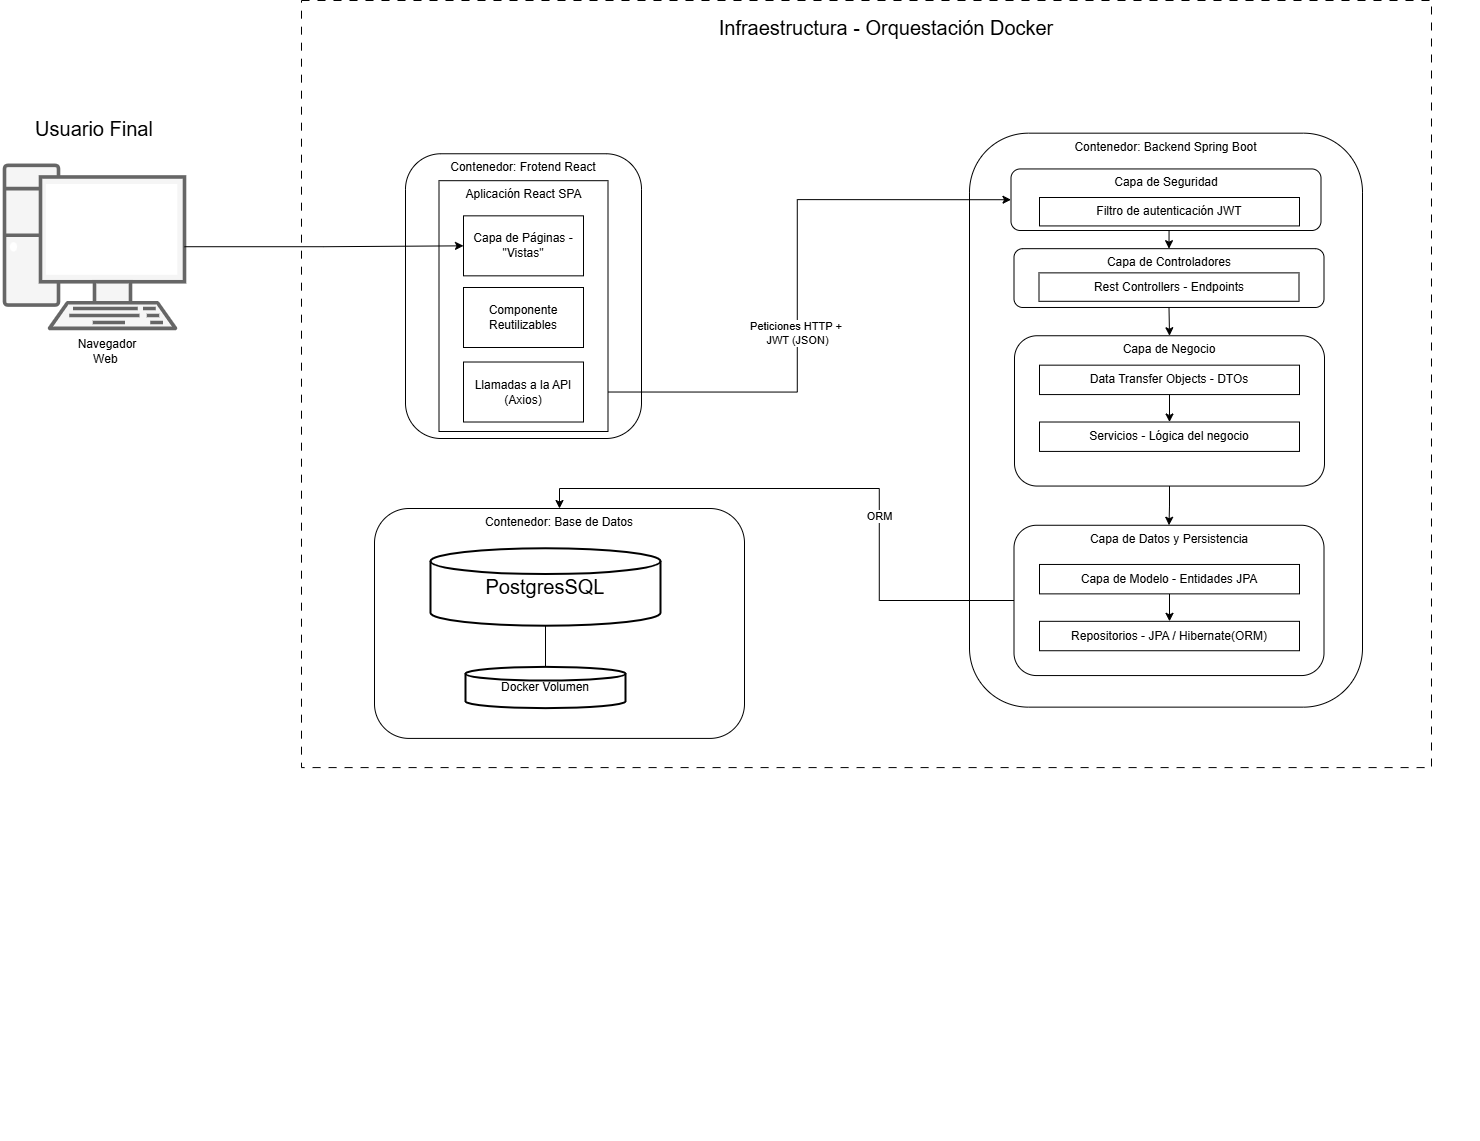

The diagram above was exported from draw.io. Its source (the exported page's mxGraphModel, read from the mxfile embedded in the PNG):
<mxGraphModel dx="2289" dy="1249" grid="1" gridSize="10" guides="1" tooltips="1" connect="1" arrows="1" fold="1" page="1" pageScale="1" pageWidth="827" pageHeight="1169" math="0" shadow="0">
  <root>
    <mxCell id="0" />
    <mxCell id="1" parent="0" />
    <mxCell id="irouLCkTMAyd9dTjWEO2-1" parent="1" style="text;whiteSpace=wrap;html=1;" value="&lt;div style=&quot;background-color: rgb(255, 255, 254); font-family: Consolas, &amp;quot;Courier New&amp;quot;, monospace; font-weight: normal; font-size: 14px; line-height: 19px; white-space: pre;&quot;&gt;&lt;div style=&quot;&quot;&gt;&lt;br&gt;&lt;/div&gt;&lt;div style=&quot;color: light-dark(rgb(0, 0, 0), rgb(237, 237, 237));&quot;&gt;&lt;span style=&quot;color: rgb(0, 0, 0);&quot;&gt;&lt;/span&gt;&lt;/div&gt;&lt;/div&gt;" vertex="1">
      <mxGeometry height="40" width="560" x="726" y="700" as="geometry" />
    </mxCell>
    <mxCell id="irouLCkTMAyd9dTjWEO2-2" connectable="0" parent="1" style="group;verticalAlign=top;fillColor=none;fontColor=default;labelBackgroundColor=default;" value="" vertex="1">
      <mxGeometry height="1040" width="1140" x="669" y="443" as="geometry" />
    </mxCell>
    <mxCell id="irouLCkTMAyd9dTjWEO2-3" parent="irouLCkTMAyd9dTjWEO2-2" style="rounded=0;whiteSpace=wrap;html=1;dashed=1;dashPattern=8 8;fillColor=none;labelBackgroundColor=default;" value="" vertex="1">
      <mxGeometry height="767.09" width="1130" x="-38" y="-100" as="geometry" />
    </mxCell>
    <mxCell id="irouLCkTMAyd9dTjWEO2-4" parent="irouLCkTMAyd9dTjWEO2-2" style="rounded=1;whiteSpace=wrap;html=1;fillColor=none;verticalAlign=top;" value="Contenedor: Base de Datos" vertex="1">
      <mxGeometry height="229.91002171889545" width="370" x="35" y="407.9952963077878" as="geometry" />
    </mxCell>
    <mxCell id="irouLCkTMAyd9dTjWEO2-5" parent="irouLCkTMAyd9dTjWEO2-2" style="rounded=1;whiteSpace=wrap;html=1;verticalAlign=top;fillColor=none;" value="Contenedor: Frotend React" vertex="1">
      <mxGeometry height="284.74" width="236" x="66" y="53.26" as="geometry" />
    </mxCell>
    <mxCell id="irouLCkTMAyd9dTjWEO2-6" edge="1" parent="irouLCkTMAyd9dTjWEO2-2" source="irouLCkTMAyd9dTjWEO2-33" style="edgeStyle=orthogonalEdgeStyle;rounded=0;orthogonalLoop=1;jettySize=auto;html=1;exitX=1;exitY=0.5;exitDx=0;exitDy=0;entryX=0;entryY=0.5;entryDx=0;entryDy=0;" target="irouLCkTMAyd9dTjWEO2-12">
      <mxGeometry relative="1" as="geometry" />
    </mxCell>
    <mxCell id="irouLCkTMAyd9dTjWEO2-7" connectable="0" parent="irouLCkTMAyd9dTjWEO2-6" style="edgeLabel;html=1;align=center;verticalAlign=middle;resizable=0;points=[];" value="&lt;div style=&quot;background-color: rgb(255, 255, 254); line-height: 19px;&quot;&gt;&lt;br&gt;&lt;/div&gt;" vertex="1">
      <mxGeometry relative="1" x="-0.3116" y="-2" as="geometry">
        <mxPoint x="34" y="28" as="offset" />
      </mxGeometry>
    </mxCell>
    <mxCell id="irouLCkTMAyd9dTjWEO2-8" connectable="0" parent="irouLCkTMAyd9dTjWEO2-6" style="edgeLabel;html=1;align=center;verticalAlign=middle;resizable=0;points=[];" value="&lt;div&gt;Peticiones HTTP +&amp;nbsp;&lt;/div&gt;&lt;div&gt;JWT (JSON)&lt;/div&gt;" vertex="1">
      <mxGeometry relative="1" x="-0.1156" y="1" as="geometry">
        <mxPoint as="offset" />
      </mxGeometry>
    </mxCell>
    <mxCell id="irouLCkTMAyd9dTjWEO2-9" parent="irouLCkTMAyd9dTjWEO2-2" style="rounded=0;whiteSpace=wrap;html=1;verticalAlign=top;" value="Aplicación React SPA" vertex="1">
      <mxGeometry height="250.81" width="169" x="99.5" y="80.19" as="geometry" />
    </mxCell>
    <mxCell id="irouLCkTMAyd9dTjWEO2-10" parent="irouLCkTMAyd9dTjWEO2-2" style="rounded=1;whiteSpace=wrap;html=1;verticalAlign=top;fillColor=none;" value="Contenedor: Backend Spring Boot" vertex="1">
      <mxGeometry height="573.9651256593237" width="393" x="630" y="32.674650946323304" as="geometry" />
    </mxCell>
    <mxCell id="irouLCkTMAyd9dTjWEO2-11" edge="1" parent="irouLCkTMAyd9dTjWEO2-2" source="irouLCkTMAyd9dTjWEO2-12" style="edgeStyle=orthogonalEdgeStyle;rounded=0;orthogonalLoop=1;jettySize=auto;html=1;exitX=0.5;exitY=1;exitDx=0;exitDy=0;entryX=0.5;entryY=0;entryDx=0;entryDy=0;" target="irouLCkTMAyd9dTjWEO2-15">
      <mxGeometry relative="1" as="geometry" />
    </mxCell>
    <mxCell id="irouLCkTMAyd9dTjWEO2-12" parent="irouLCkTMAyd9dTjWEO2-2" style="rounded=1;whiteSpace=wrap;html=1;verticalAlign=top;fillColor=none;" value="Capa de Seguridad" vertex="1">
      <mxGeometry height="61.55" width="310" x="671.5" y="68.45" as="geometry" />
    </mxCell>
    <mxCell id="irouLCkTMAyd9dTjWEO2-13" parent="irouLCkTMAyd9dTjWEO2-2" style="rounded=0;whiteSpace=wrap;html=1;" value="Filtro de autenticación JWT" vertex="1">
      <mxGeometry height="28.426013195098964" width="260" x="700" y="97.00171850455546" as="geometry" />
    </mxCell>
    <mxCell id="irouLCkTMAyd9dTjWEO2-14" edge="1" parent="irouLCkTMAyd9dTjWEO2-2" source="irouLCkTMAyd9dTjWEO2-15" style="edgeStyle=orthogonalEdgeStyle;rounded=0;orthogonalLoop=1;jettySize=auto;html=1;exitX=0.5;exitY=1;exitDx=0;exitDy=0;entryX=0.5;entryY=0;entryDx=0;entryDy=0;" target="irouLCkTMAyd9dTjWEO2-18">
      <mxGeometry relative="1" as="geometry" />
    </mxCell>
    <mxCell id="irouLCkTMAyd9dTjWEO2-15" parent="irouLCkTMAyd9dTjWEO2-2" style="rounded=1;whiteSpace=wrap;html=1;verticalAlign=top;fillColor=none;" value="Capa de Controladores" vertex="1">
      <mxGeometry height="58.81244109330821" width="310" x="674.5" y="148.17374489475338" as="geometry" />
    </mxCell>
    <mxCell id="irouLCkTMAyd9dTjWEO2-16" parent="irouLCkTMAyd9dTjWEO2-2" style="rounded=0;whiteSpace=wrap;html=1;" value="Rest Controllers - Endpoints" vertex="1">
      <mxGeometry height="28.426013195098964" width="260" x="699.5" y="172.36789192585613" as="geometry" />
    </mxCell>
    <mxCell id="irouLCkTMAyd9dTjWEO2-17" edge="1" parent="irouLCkTMAyd9dTjWEO2-2" source="irouLCkTMAyd9dTjWEO2-18" style="edgeStyle=orthogonalEdgeStyle;rounded=0;orthogonalLoop=1;jettySize=auto;html=1;entryX=0.5;entryY=0;entryDx=0;entryDy=0;" target="irouLCkTMAyd9dTjWEO2-24">
      <mxGeometry relative="1" as="geometry" />
    </mxCell>
    <mxCell id="irouLCkTMAyd9dTjWEO2-18" parent="irouLCkTMAyd9dTjWEO2-2" style="rounded=1;whiteSpace=wrap;html=1;verticalAlign=top;fillColor=none;" value="Capa de Negocio" vertex="1">
      <mxGeometry height="150.29846057178764" width="310" x="675" y="235.24976437323284" as="geometry" />
    </mxCell>
    <mxCell id="irouLCkTMAyd9dTjWEO2-19" edge="1" parent="irouLCkTMAyd9dTjWEO2-2" source="irouLCkTMAyd9dTjWEO2-20" style="edgeStyle=orthogonalEdgeStyle;rounded=0;orthogonalLoop=1;jettySize=auto;html=1;entryX=0.5;entryY=0;entryDx=0;entryDy=0;" target="irouLCkTMAyd9dTjWEO2-21">
      <mxGeometry relative="1" as="geometry" />
    </mxCell>
    <mxCell id="irouLCkTMAyd9dTjWEO2-20" parent="irouLCkTMAyd9dTjWEO2-2" style="rounded=0;whiteSpace=wrap;html=1;" value="Data Transfer Objects - DTOs" vertex="1">
      <mxGeometry height="29.406220546654104" width="260" x="700" y="264.6559849198869" as="geometry" />
    </mxCell>
    <mxCell id="irouLCkTMAyd9dTjWEO2-21" parent="irouLCkTMAyd9dTjWEO2-2" style="rounded=0;whiteSpace=wrap;html=1;" value="Servicios - Lógica del negocio" vertex="1">
      <mxGeometry height="29.406220546654104" width="260" x="700" y="321.50801131008484" as="geometry" />
    </mxCell>
    <mxCell id="irouLCkTMAyd9dTjWEO2-22" edge="1" parent="irouLCkTMAyd9dTjWEO2-2" source="irouLCkTMAyd9dTjWEO2-24" style="edgeStyle=orthogonalEdgeStyle;rounded=0;orthogonalLoop=1;jettySize=auto;html=1;entryX=0.5;entryY=0;entryDx=0;entryDy=0;" target="irouLCkTMAyd9dTjWEO2-4">
      <mxGeometry relative="1" as="geometry" />
    </mxCell>
    <mxCell id="irouLCkTMAyd9dTjWEO2-23" connectable="0" parent="irouLCkTMAyd9dTjWEO2-22" style="edgeLabel;html=1;align=center;verticalAlign=middle;resizable=0;points=[];" value="ORM" vertex="1">
      <mxGeometry relative="1" x="-0.2521" y="1" as="geometry">
        <mxPoint as="offset" />
      </mxGeometry>
    </mxCell>
    <mxCell id="irouLCkTMAyd9dTjWEO2-24" parent="irouLCkTMAyd9dTjWEO2-2" style="rounded=1;whiteSpace=wrap;html=1;verticalAlign=top;fillColor=none;" value="Capa de Datos y Persistencia" vertex="1">
      <mxGeometry height="150.29846057178764" width="310" x="674.5" y="424.7565190072259" as="geometry" />
    </mxCell>
    <mxCell id="irouLCkTMAyd9dTjWEO2-25" edge="1" parent="irouLCkTMAyd9dTjWEO2-2" source="irouLCkTMAyd9dTjWEO2-26" style="edgeStyle=orthogonalEdgeStyle;rounded=0;orthogonalLoop=1;jettySize=auto;html=1;entryX=0.5;entryY=0;entryDx=0;entryDy=0;" target="irouLCkTMAyd9dTjWEO2-27">
      <mxGeometry relative="1" as="geometry" />
    </mxCell>
    <mxCell id="irouLCkTMAyd9dTjWEO2-26" parent="irouLCkTMAyd9dTjWEO2-2" style="rounded=0;whiteSpace=wrap;html=1;" value="Capa de Modelo - Entidades JPA" vertex="1">
      <mxGeometry height="29.406220546654104" width="260" x="700" y="463.9648130694314" as="geometry" />
    </mxCell>
    <mxCell id="irouLCkTMAyd9dTjWEO2-27" parent="irouLCkTMAyd9dTjWEO2-2" style="rounded=0;whiteSpace=wrap;html=1;" value="Repositorios - JPA / Hibernate(ORM)" vertex="1">
      <mxGeometry height="29.406220546654104" width="260" x="700" y="520.8168394596294" as="geometry" />
    </mxCell>
    <mxCell id="irouLCkTMAyd9dTjWEO2-28" parent="irouLCkTMAyd9dTjWEO2-2" style="strokeWidth=2;html=1;shape=mxgraph.flowchart.database;whiteSpace=wrap;" value="&lt;font style=&quot;font-size: 20px;&quot;&gt;PostgresSQL&lt;/font&gt;" vertex="1">
      <mxGeometry height="77.4433757368911" width="230" x="91" y="447.76326403971456" as="geometry" />
    </mxCell>
    <mxCell id="irouLCkTMAyd9dTjWEO2-29" parent="irouLCkTMAyd9dTjWEO2-2" style="strokeWidth=2;html=1;shape=mxgraph.flowchart.database;whiteSpace=wrap;" value="Docker Volumen" vertex="1">
      <mxGeometry height="41.30313372634192" width="160" x="126" y="566.348433136829" as="geometry" />
    </mxCell>
    <mxCell id="irouLCkTMAyd9dTjWEO2-30" edge="1" parent="irouLCkTMAyd9dTjWEO2-2" source="irouLCkTMAyd9dTjWEO2-28" style="edgeStyle=orthogonalEdgeStyle;rounded=0;orthogonalLoop=1;jettySize=auto;html=1;entryX=0.5;entryY=0;entryDx=0;entryDy=0;entryPerimeter=0;endArrow=none;endFill=0;" target="irouLCkTMAyd9dTjWEO2-29">
      <mxGeometry relative="1" as="geometry" />
    </mxCell>
    <mxCell id="irouLCkTMAyd9dTjWEO2-31" parent="irouLCkTMAyd9dTjWEO2-2" style="rounded=0;whiteSpace=wrap;html=1;" value="Capa de Páginas - &quot;Vistas&quot;" vertex="1">
      <mxGeometry height="60" width="120" x="124" y="115.34" as="geometry" />
    </mxCell>
    <mxCell id="irouLCkTMAyd9dTjWEO2-32" parent="irouLCkTMAyd9dTjWEO2-2" style="rounded=0;whiteSpace=wrap;html=1;" value="Componente Reutilizables" vertex="1">
      <mxGeometry height="60" width="120" x="124" y="187" as="geometry" />
    </mxCell>
    <mxCell id="irouLCkTMAyd9dTjWEO2-33" parent="irouLCkTMAyd9dTjWEO2-2" style="rounded=0;whiteSpace=wrap;html=1;" value="Llamadas a la API&lt;div&gt;(Axios)&lt;/div&gt;" vertex="1">
      <mxGeometry height="60" width="120" x="124" y="261.51" as="geometry" />
    </mxCell>
    <mxCell id="irouLCkTMAyd9dTjWEO2-34" connectable="0" parent="1" style="group" value="" vertex="1">
      <mxGeometry height="240" width="180" x="330" y="439" as="geometry" />
    </mxCell>
    <mxCell id="irouLCkTMAyd9dTjWEO2-35" parent="irouLCkTMAyd9dTjWEO2-34" style="text;html=1;whiteSpace=wrap;strokeColor=none;fillColor=none;align=center;verticalAlign=middle;rounded=0;" value="&lt;font style=&quot;font-size: 20px;&quot;&gt;Usuario Final&lt;/font&gt;" vertex="1">
      <mxGeometry height="30" width="140" x="24" y="17" as="geometry" />
    </mxCell>
    <mxCell id="irouLCkTMAyd9dTjWEO2-36" parent="irouLCkTMAyd9dTjWEO2-34" style="verticalAlign=top;verticalLabelPosition=bottom;labelPosition=center;align=center;html=1;outlineConnect=0;gradientDirection=north;strokeWidth=2;shape=mxgraph.networks.pc;fillColor=#f5f5f5;strokeColor=#666666;fontColor=#333333;" value="" vertex="1">
      <mxGeometry height="163" width="180" x="4" y="68.84" as="geometry" />
    </mxCell>
    <mxCell id="irouLCkTMAyd9dTjWEO2-37" edge="1" parent="1" source="irouLCkTMAyd9dTjWEO2-36" style="edgeStyle=orthogonalEdgeStyle;rounded=0;orthogonalLoop=1;jettySize=auto;html=1;entryX=0;entryY=0.5;entryDx=0;entryDy=0;" target="irouLCkTMAyd9dTjWEO2-31">
      <mxGeometry relative="1" as="geometry" />
    </mxCell>
    <mxCell id="irouLCkTMAyd9dTjWEO2-38" parent="1" style="text;html=1;whiteSpace=wrap;strokeColor=none;fillColor=none;align=center;verticalAlign=middle;rounded=0;" value="Navegador Web&amp;nbsp;" vertex="1">
      <mxGeometry height="30" width="60" x="407" y="679" as="geometry" />
    </mxCell>
    <mxCell id="irouLCkTMAyd9dTjWEO2-39" parent="1" style="text;html=1;whiteSpace=wrap;strokeColor=none;fillColor=none;align=center;verticalAlign=middle;rounded=0;" value="&lt;font style=&quot;font-size: 20px;&quot;&gt;Infraestructura - Orquestación Docker&lt;/font&gt;" vertex="1">
      <mxGeometry height="19.604147031102737" width="1140" x="646" y="360" as="geometry" />
    </mxCell>
  </root>
</mxGraphModel>